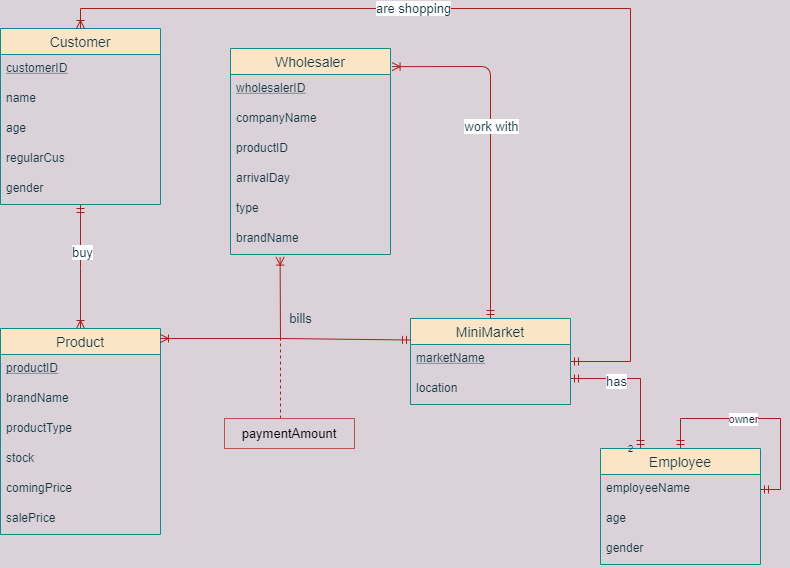

The diagram above was exported from draw.io. Its source (the exported page's mxGraphModel, read from the mxfile embedded in the PNG):
<mxGraphModel dx="1490" dy="582" grid="1" gridSize="10" guides="1" tooltips="1" connect="1" arrows="1" fold="1" page="1" pageScale="1" pageWidth="827" pageHeight="1169" background="#DAD2D8" math="0" shadow="0">
  <root>
    <mxCell id="0" />
    <mxCell id="1" parent="0" />
    <mxCell id="r6z1w35C5Tj9yqHF_Dzg-40" style="edgeStyle=orthogonalEdgeStyle;rounded=0;orthogonalLoop=1;jettySize=auto;html=1;entryX=0.5;entryY=0;entryDx=0;entryDy=0;startArrow=ERmandOne;startFill=0;endArrow=ERoneToMany;endFill=0;strokeColor=#A8201A;fontColor=#143642;labelBackgroundColor=#DAD2D8;" edge="1" parent="1" source="r6z1w35C5Tj9yqHF_Dzg-1" target="r6z1w35C5Tj9yqHF_Dzg-14">
      <mxGeometry relative="1" as="geometry">
        <Array as="points">
          <mxPoint x="140" y="270" />
          <mxPoint x="140" y="270" />
        </Array>
      </mxGeometry>
    </mxCell>
    <mxCell id="r6z1w35C5Tj9yqHF_Dzg-47" value="buy" style="edgeLabel;html=1;align=center;verticalAlign=middle;resizable=0;points=[];fontSize=13;fontColor=#143642;" vertex="1" connectable="0" parent="r6z1w35C5Tj9yqHF_Dzg-40">
      <mxGeometry x="-0.2484" y="1" relative="1" as="geometry">
        <mxPoint as="offset" />
      </mxGeometry>
    </mxCell>
    <mxCell id="r6z1w35C5Tj9yqHF_Dzg-1" value="Customer" style="swimlane;fontStyle=0;childLayout=stackLayout;horizontal=1;startSize=26;horizontalStack=0;resizeParent=1;resizeParentMax=0;resizeLast=0;collapsible=1;marginBottom=0;align=center;fontSize=14;fillColor=#FAE5C7;strokeColor=#0F8B8D;fontColor=#143642;" vertex="1" parent="1">
      <mxGeometry x="60" y="30" width="160" height="176" as="geometry" />
    </mxCell>
    <mxCell id="r6z1w35C5Tj9yqHF_Dzg-24" value="customerID" style="text;strokeColor=none;fillColor=none;spacingLeft=4;spacingRight=4;overflow=hidden;rotatable=0;points=[[0,0.5],[1,0.5]];portConstraint=eastwest;fontSize=12;fontStyle=4;fontColor=#143642;" vertex="1" parent="r6z1w35C5Tj9yqHF_Dzg-1">
      <mxGeometry y="26" width="160" height="30" as="geometry" />
    </mxCell>
    <mxCell id="r6z1w35C5Tj9yqHF_Dzg-3" value="name" style="text;strokeColor=none;fillColor=none;spacingLeft=4;spacingRight=4;overflow=hidden;rotatable=0;points=[[0,0.5],[1,0.5]];portConstraint=eastwest;fontSize=12;fontStyle=0;fontColor=#143642;" vertex="1" parent="r6z1w35C5Tj9yqHF_Dzg-1">
      <mxGeometry y="56" width="160" height="30" as="geometry" />
    </mxCell>
    <mxCell id="r6z1w35C5Tj9yqHF_Dzg-4" value="age" style="text;strokeColor=none;fillColor=none;spacingLeft=4;spacingRight=4;overflow=hidden;rotatable=0;points=[[0,0.5],[1,0.5]];portConstraint=eastwest;fontSize=12;fontColor=#143642;" vertex="1" parent="r6z1w35C5Tj9yqHF_Dzg-1">
      <mxGeometry y="86" width="160" height="30" as="geometry" />
    </mxCell>
    <mxCell id="r6z1w35C5Tj9yqHF_Dzg-5" value="regularCus" style="text;strokeColor=none;fillColor=none;spacingLeft=4;spacingRight=4;overflow=hidden;rotatable=0;points=[[0,0.5],[1,0.5]];portConstraint=eastwest;fontSize=12;fontColor=#143642;" vertex="1" parent="r6z1w35C5Tj9yqHF_Dzg-1">
      <mxGeometry y="116" width="160" height="30" as="geometry" />
    </mxCell>
    <mxCell id="r6z1w35C5Tj9yqHF_Dzg-7" value="gender" style="text;strokeColor=none;fillColor=none;spacingLeft=4;spacingRight=4;overflow=hidden;rotatable=0;points=[[0,0.5],[1,0.5]];portConstraint=eastwest;fontSize=12;fontColor=#143642;" vertex="1" parent="r6z1w35C5Tj9yqHF_Dzg-1">
      <mxGeometry y="146" width="160" height="30" as="geometry" />
    </mxCell>
    <mxCell id="r6z1w35C5Tj9yqHF_Dzg-8" value="Wholesaler" style="swimlane;fontStyle=0;childLayout=stackLayout;horizontal=1;startSize=26;horizontalStack=0;resizeParent=1;resizeParentMax=0;resizeLast=0;collapsible=1;marginBottom=0;align=center;fontSize=14;fillColor=#FAE5C7;strokeColor=#0F8B8D;fontColor=#143642;" vertex="1" parent="1">
      <mxGeometry x="290" y="50" width="160" height="206" as="geometry" />
    </mxCell>
    <mxCell id="r6z1w35C5Tj9yqHF_Dzg-10" value="wholesalerID" style="text;strokeColor=none;fillColor=none;spacingLeft=4;spacingRight=4;overflow=hidden;rotatable=0;points=[[0,0.5],[1,0.5]];portConstraint=eastwest;fontSize=12;fontStyle=4;fontColor=#143642;" vertex="1" parent="r6z1w35C5Tj9yqHF_Dzg-8">
      <mxGeometry y="26" width="160" height="30" as="geometry" />
    </mxCell>
    <mxCell id="r6z1w35C5Tj9yqHF_Dzg-70" value="companyName" style="text;strokeColor=none;fillColor=none;spacingLeft=4;spacingRight=4;overflow=hidden;rotatable=0;points=[[0,0.5],[1,0.5]];portConstraint=eastwest;fontSize=12;fontStyle=0;fontColor=#143642;" vertex="1" parent="r6z1w35C5Tj9yqHF_Dzg-8">
      <mxGeometry y="56" width="160" height="30" as="geometry" />
    </mxCell>
    <mxCell id="r6z1w35C5Tj9yqHF_Dzg-9" value="productID" style="text;strokeColor=none;fillColor=none;spacingLeft=4;spacingRight=4;overflow=hidden;rotatable=0;points=[[0,0.5],[1,0.5]];portConstraint=eastwest;fontSize=12;fontStyle=0;fontColor=#143642;" vertex="1" parent="r6z1w35C5Tj9yqHF_Dzg-8">
      <mxGeometry y="86" width="160" height="30" as="geometry" />
    </mxCell>
    <mxCell id="r6z1w35C5Tj9yqHF_Dzg-11" value="arrivalDay" style="text;strokeColor=none;fillColor=none;spacingLeft=4;spacingRight=4;overflow=hidden;rotatable=0;points=[[0,0.5],[1,0.5]];portConstraint=eastwest;fontSize=12;fontColor=#143642;" vertex="1" parent="r6z1w35C5Tj9yqHF_Dzg-8">
      <mxGeometry y="116" width="160" height="30" as="geometry" />
    </mxCell>
    <mxCell id="r6z1w35C5Tj9yqHF_Dzg-12" value="type" style="text;strokeColor=none;fillColor=none;spacingLeft=4;spacingRight=4;overflow=hidden;rotatable=0;points=[[0,0.5],[1,0.5]];portConstraint=eastwest;fontSize=12;fontColor=#143642;" vertex="1" parent="r6z1w35C5Tj9yqHF_Dzg-8">
      <mxGeometry y="146" width="160" height="30" as="geometry" />
    </mxCell>
    <mxCell id="r6z1w35C5Tj9yqHF_Dzg-13" value="brandName" style="text;strokeColor=none;fillColor=none;spacingLeft=4;spacingRight=4;overflow=hidden;rotatable=0;points=[[0,0.5],[1,0.5]];portConstraint=eastwest;fontSize=12;fontColor=#143642;" vertex="1" parent="r6z1w35C5Tj9yqHF_Dzg-8">
      <mxGeometry y="176" width="160" height="30" as="geometry" />
    </mxCell>
    <mxCell id="r6z1w35C5Tj9yqHF_Dzg-14" value="Product" style="swimlane;fontStyle=0;childLayout=stackLayout;horizontal=1;startSize=26;horizontalStack=0;resizeParent=1;resizeParentMax=0;resizeLast=0;collapsible=1;marginBottom=0;align=center;fontSize=14;fillColor=#FAE5C7;strokeColor=#0F8B8D;fontColor=#143642;" vertex="1" parent="1">
      <mxGeometry x="60" y="330" width="160" height="206" as="geometry" />
    </mxCell>
    <mxCell id="r6z1w35C5Tj9yqHF_Dzg-15" value="productID" style="text;strokeColor=none;fillColor=none;spacingLeft=4;spacingRight=4;overflow=hidden;rotatable=0;points=[[0,0.5],[1,0.5]];portConstraint=eastwest;fontSize=12;fontStyle=4;fontColor=#143642;" vertex="1" parent="r6z1w35C5Tj9yqHF_Dzg-14">
      <mxGeometry y="26" width="160" height="30" as="geometry" />
    </mxCell>
    <mxCell id="r6z1w35C5Tj9yqHF_Dzg-16" value="brandName" style="text;strokeColor=none;fillColor=none;spacingLeft=4;spacingRight=4;overflow=hidden;rotatable=0;points=[[0,0.5],[1,0.5]];portConstraint=eastwest;fontSize=12;fontColor=#143642;" vertex="1" parent="r6z1w35C5Tj9yqHF_Dzg-14">
      <mxGeometry y="56" width="160" height="30" as="geometry" />
    </mxCell>
    <mxCell id="r6z1w35C5Tj9yqHF_Dzg-17" value="productType" style="text;strokeColor=none;fillColor=none;spacingLeft=4;spacingRight=4;overflow=hidden;rotatable=0;points=[[0,0.5],[1,0.5]];portConstraint=eastwest;fontSize=12;fontColor=#143642;" vertex="1" parent="r6z1w35C5Tj9yqHF_Dzg-14">
      <mxGeometry y="86" width="160" height="30" as="geometry" />
    </mxCell>
    <mxCell id="r6z1w35C5Tj9yqHF_Dzg-18" value="stock" style="text;strokeColor=none;fillColor=none;spacingLeft=4;spacingRight=4;overflow=hidden;rotatable=0;points=[[0,0.5],[1,0.5]];portConstraint=eastwest;fontSize=12;fontColor=#143642;" vertex="1" parent="r6z1w35C5Tj9yqHF_Dzg-14">
      <mxGeometry y="116" width="160" height="30" as="geometry" />
    </mxCell>
    <mxCell id="r6z1w35C5Tj9yqHF_Dzg-63" value="comingPrice" style="text;strokeColor=none;fillColor=none;spacingLeft=4;spacingRight=4;overflow=hidden;rotatable=0;points=[[0,0.5],[1,0.5]];portConstraint=eastwest;fontSize=12;fontColor=#143642;" vertex="1" parent="r6z1w35C5Tj9yqHF_Dzg-14">
      <mxGeometry y="146" width="160" height="30" as="geometry" />
    </mxCell>
    <mxCell id="r6z1w35C5Tj9yqHF_Dzg-64" value="salePrice" style="text;strokeColor=none;fillColor=none;spacingLeft=4;spacingRight=4;overflow=hidden;rotatable=0;points=[[0,0.5],[1,0.5]];portConstraint=eastwest;fontSize=12;fontColor=#143642;" vertex="1" parent="r6z1w35C5Tj9yqHF_Dzg-14">
      <mxGeometry y="176" width="160" height="30" as="geometry" />
    </mxCell>
    <mxCell id="r6z1w35C5Tj9yqHF_Dzg-25" value="Employee" style="swimlane;fontStyle=0;childLayout=stackLayout;horizontal=1;startSize=26;horizontalStack=0;resizeParent=1;resizeParentMax=0;resizeLast=0;collapsible=1;marginBottom=0;align=center;fontSize=14;fillColor=#FAE5C7;strokeColor=#0F8B8D;fontColor=#143642;" vertex="1" parent="1">
      <mxGeometry x="660" y="450" width="160" height="116" as="geometry" />
    </mxCell>
    <mxCell id="r6z1w35C5Tj9yqHF_Dzg-31" style="edgeStyle=orthogonalEdgeStyle;rounded=0;orthogonalLoop=1;jettySize=auto;html=1;entryX=0.5;entryY=0;entryDx=0;entryDy=0;startArrow=ERmandOne;startFill=0;endArrow=ERmandOne;endFill=0;strokeColor=#A8201A;fontColor=#143642;labelBackgroundColor=#DAD2D8;exitX=1;exitY=0.5;exitDx=0;exitDy=0;exitPerimeter=0;" edge="1" parent="r6z1w35C5Tj9yqHF_Dzg-25" source="r6z1w35C5Tj9yqHF_Dzg-26" target="r6z1w35C5Tj9yqHF_Dzg-25">
      <mxGeometry relative="1" as="geometry">
        <Array as="points">
          <mxPoint x="180" y="41" />
          <mxPoint x="180" y="-30" />
          <mxPoint x="80" y="-30" />
        </Array>
      </mxGeometry>
    </mxCell>
    <mxCell id="r6z1w35C5Tj9yqHF_Dzg-32" value="owner" style="edgeLabel;html=1;align=center;verticalAlign=middle;resizable=0;points=[];fontColor=#143642;labelBackgroundColor=#FFFFFF;" vertex="1" connectable="0" parent="r6z1w35C5Tj9yqHF_Dzg-31">
      <mxGeometry x="0.1635" relative="1" as="geometry">
        <mxPoint as="offset" />
      </mxGeometry>
    </mxCell>
    <mxCell id="r6z1w35C5Tj9yqHF_Dzg-26" value="employeeName" style="text;strokeColor=none;fillColor=none;spacingLeft=4;spacingRight=4;overflow=hidden;rotatable=0;points=[[0,0.5],[1,0.5]];portConstraint=eastwest;fontSize=12;fontColor=#143642;" vertex="1" parent="r6z1w35C5Tj9yqHF_Dzg-25">
      <mxGeometry y="26" width="160" height="30" as="geometry" />
    </mxCell>
    <mxCell id="r6z1w35C5Tj9yqHF_Dzg-27" value="age" style="text;strokeColor=none;fillColor=none;spacingLeft=4;spacingRight=4;overflow=hidden;rotatable=0;points=[[0,0.5],[1,0.5]];portConstraint=eastwest;fontSize=12;fontColor=#143642;" vertex="1" parent="r6z1w35C5Tj9yqHF_Dzg-25">
      <mxGeometry y="56" width="160" height="30" as="geometry" />
    </mxCell>
    <mxCell id="r6z1w35C5Tj9yqHF_Dzg-29" value="gender" style="text;strokeColor=none;fillColor=none;spacingLeft=4;spacingRight=4;overflow=hidden;rotatable=0;points=[[0,0.5],[1,0.5]];portConstraint=eastwest;fontSize=12;fontColor=#143642;" vertex="1" parent="r6z1w35C5Tj9yqHF_Dzg-25">
      <mxGeometry y="86" width="160" height="30" as="geometry" />
    </mxCell>
    <mxCell id="r6z1w35C5Tj9yqHF_Dzg-42" style="edgeStyle=orthogonalEdgeStyle;rounded=0;orthogonalLoop=1;jettySize=auto;html=1;startArrow=ERmandOne;startFill=0;endArrow=ERoneToMany;endFill=0;entryX=0.5;entryY=0;entryDx=0;entryDy=0;strokeColor=#A8201A;fontColor=#143642;labelBackgroundColor=#DAD2D8;" edge="1" parent="1" source="r6z1w35C5Tj9yqHF_Dzg-35" target="r6z1w35C5Tj9yqHF_Dzg-1">
      <mxGeometry relative="1" as="geometry">
        <Array as="points">
          <mxPoint x="690" y="363" />
          <mxPoint x="690" y="10" />
          <mxPoint x="140" y="10" />
        </Array>
      </mxGeometry>
    </mxCell>
    <mxCell id="r6z1w35C5Tj9yqHF_Dzg-46" value="are shopping" style="edgeLabel;html=1;align=center;verticalAlign=middle;resizable=0;points=[];fontSize=13;fontColor=#143642;" vertex="1" connectable="0" parent="r6z1w35C5Tj9yqHF_Dzg-42">
      <mxGeometry x="0.2844" y="-1" relative="1" as="geometry">
        <mxPoint as="offset" />
      </mxGeometry>
    </mxCell>
    <mxCell id="r6z1w35C5Tj9yqHF_Dzg-43" style="edgeStyle=orthogonalEdgeStyle;rounded=0;orthogonalLoop=1;jettySize=auto;html=1;startArrow=ERmandOne;startFill=0;endArrow=ERmandOne;endFill=0;strokeColor=#A8201A;fontColor=#143642;labelBackgroundColor=#DAD2D8;entryX=0.25;entryY=0;entryDx=0;entryDy=0;" edge="1" parent="1" source="r6z1w35C5Tj9yqHF_Dzg-35" target="r6z1w35C5Tj9yqHF_Dzg-25">
      <mxGeometry relative="1" as="geometry">
        <mxPoint x="830" y="521" as="targetPoint" />
        <Array as="points">
          <mxPoint x="700" y="380" />
        </Array>
      </mxGeometry>
    </mxCell>
    <mxCell id="r6z1w35C5Tj9yqHF_Dzg-67" value="has" style="edgeLabel;html=1;align=center;verticalAlign=middle;resizable=0;points=[];fontSize=13;fontColor=#143642;" vertex="1" connectable="0" parent="r6z1w35C5Tj9yqHF_Dzg-43">
      <mxGeometry x="-0.3514" y="-2" relative="1" as="geometry">
        <mxPoint as="offset" />
      </mxGeometry>
    </mxCell>
    <mxCell id="r6z1w35C5Tj9yqHF_Dzg-68" style="edgeStyle=none;rounded=1;sketch=0;orthogonalLoop=1;jettySize=auto;html=1;entryX=1.01;entryY=0.088;entryDx=0;entryDy=0;entryPerimeter=0;startArrow=ERmandOne;startFill=0;endArrow=ERoneToMany;endFill=0;strokeColor=#A8201A;fillColor=#FAE5C7;fontSize=13;fontColor=#143642;" edge="1" parent="1" source="r6z1w35C5Tj9yqHF_Dzg-35" target="r6z1w35C5Tj9yqHF_Dzg-8">
      <mxGeometry relative="1" as="geometry">
        <Array as="points">
          <mxPoint x="550" y="68" />
        </Array>
      </mxGeometry>
    </mxCell>
    <mxCell id="r6z1w35C5Tj9yqHF_Dzg-69" value="work with" style="edgeLabel;html=1;align=center;verticalAlign=middle;resizable=0;points=[];fontSize=13;fontColor=#143642;" vertex="1" connectable="0" parent="r6z1w35C5Tj9yqHF_Dzg-68">
      <mxGeometry x="0.1014" relative="1" as="geometry">
        <mxPoint as="offset" />
      </mxGeometry>
    </mxCell>
    <mxCell id="r6z1w35C5Tj9yqHF_Dzg-35" value="MiniMarket" style="swimlane;fontStyle=0;childLayout=stackLayout;horizontal=1;startSize=26;horizontalStack=0;resizeParent=1;resizeParentMax=0;resizeLast=0;collapsible=1;marginBottom=0;align=center;fontSize=14;fillColor=#FAE5C7;strokeColor=#0F8B8D;fontColor=#143642;" vertex="1" parent="1">
      <mxGeometry x="470" y="320" width="160" height="86" as="geometry" />
    </mxCell>
    <mxCell id="r6z1w35C5Tj9yqHF_Dzg-36" value="marketName" style="text;strokeColor=none;fillColor=none;spacingLeft=4;spacingRight=4;overflow=hidden;rotatable=0;points=[[0,0.5],[1,0.5]];portConstraint=eastwest;fontSize=12;fontStyle=4;fontColor=#143642;" vertex="1" parent="r6z1w35C5Tj9yqHF_Dzg-35">
      <mxGeometry y="26" width="160" height="30" as="geometry" />
    </mxCell>
    <mxCell id="r6z1w35C5Tj9yqHF_Dzg-37" value="location" style="text;strokeColor=none;fillColor=none;spacingLeft=4;spacingRight=4;overflow=hidden;rotatable=0;points=[[0,0.5],[1,0.5]];portConstraint=eastwest;fontSize=12;fontColor=#143642;" vertex="1" parent="r6z1w35C5Tj9yqHF_Dzg-35">
      <mxGeometry y="56" width="160" height="30" as="geometry" />
    </mxCell>
    <mxCell id="r6z1w35C5Tj9yqHF_Dzg-54" value="" style="endArrow=none;html=1;strokeColor=#A8201A;fillColor=#FAE5C7;fontSize=13;fontColor=#143642;startArrow=ERoneToMany;startFill=0;" edge="1" parent="1">
      <mxGeometry width="50" height="50" relative="1" as="geometry">
        <mxPoint x="220" y="340" as="sourcePoint" />
        <mxPoint x="340" y="340" as="targetPoint" />
      </mxGeometry>
    </mxCell>
    <mxCell id="r6z1w35C5Tj9yqHF_Dzg-55" value="" style="endArrow=ERoneToMany;html=1;strokeColor=#A8201A;fillColor=#FAE5C7;fontSize=13;fontColor=#143642;entryX=0.31;entryY=1.087;entryDx=0;entryDy=0;entryPerimeter=0;endFill=0;" edge="1" parent="1" target="r6z1w35C5Tj9yqHF_Dzg-13">
      <mxGeometry width="50" height="50" relative="1" as="geometry">
        <mxPoint x="340" y="340" as="sourcePoint" />
        <mxPoint x="390" y="290" as="targetPoint" />
      </mxGeometry>
    </mxCell>
    <mxCell id="r6z1w35C5Tj9yqHF_Dzg-56" value="" style="endArrow=ERmandOne;html=1;strokeColor=#A8201A;fillColor=#FAE5C7;fontSize=13;fontColor=#143642;entryX=0;entryY=0.25;entryDx=0;entryDy=0;endFill=0;" edge="1" parent="1" target="r6z1w35C5Tj9yqHF_Dzg-35">
      <mxGeometry width="50" height="50" relative="1" as="geometry">
        <mxPoint x="340" y="340" as="sourcePoint" />
        <mxPoint x="430" y="260" as="targetPoint" />
      </mxGeometry>
    </mxCell>
    <mxCell id="r6z1w35C5Tj9yqHF_Dzg-58" value="" style="endArrow=none;dashed=1;html=1;strokeColor=#A8201A;fillColor=#FAE5C7;fontSize=13;fontColor=#143642;" edge="1" parent="1">
      <mxGeometry width="50" height="50" relative="1" as="geometry">
        <mxPoint x="340" y="420" as="sourcePoint" />
        <mxPoint x="340" y="340" as="targetPoint" />
      </mxGeometry>
    </mxCell>
    <mxCell id="r6z1w35C5Tj9yqHF_Dzg-61" value="paymentAmount" style="rounded=0;whiteSpace=wrap;html=1;sketch=0;fontSize=13;fillColor=none;strokeColor=#B85450;" vertex="1" parent="1">
      <mxGeometry x="284" y="420" width="130" height="30" as="geometry" />
    </mxCell>
    <mxCell id="r6z1w35C5Tj9yqHF_Dzg-62" value="bills" style="text;html=1;align=center;verticalAlign=middle;resizable=0;points=[];autosize=1;fontSize=13;fontColor=#143642;" vertex="1" parent="1">
      <mxGeometry x="340" y="310" width="40" height="20" as="geometry" />
    </mxCell>
    <mxCell id="r6z1w35C5Tj9yqHF_Dzg-45" value="2" style="text;html=1;align=center;verticalAlign=middle;resizable=0;points=[];autosize=1;fontColor=#143642;fontSize=10;" vertex="1" parent="1">
      <mxGeometry x="610" y="440" width="160" height="20" as="geometry" />
    </mxCell>
  </root>
</mxGraphModel>